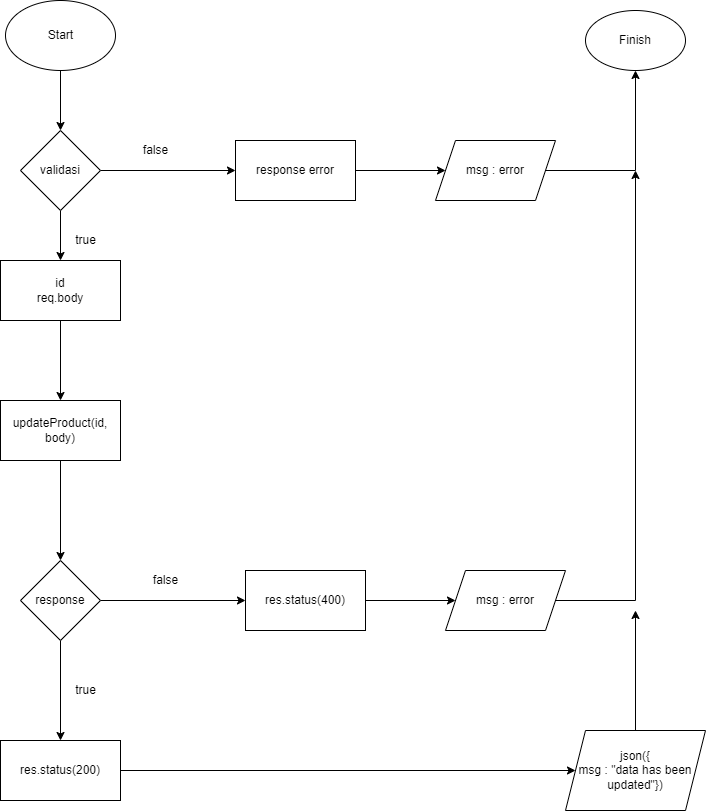

The diagram above was exported from draw.io. Its source (the exported page's mxGraphModel, read from the mxfile embedded in the PNG):
<mxGraphModel dx="1102" dy="624" grid="1" gridSize="10" guides="1" tooltips="1" connect="1" arrows="1" fold="1" page="1" pageScale="1" pageWidth="850" pageHeight="1100" math="0" shadow="0">
  <root>
    <mxCell id="0" />
    <mxCell id="1" parent="0" />
    <mxCell id="f9xX_wo0M2uoVOr2o_vX-6" value="" style="edgeStyle=orthogonalEdgeStyle;rounded=0;orthogonalLoop=1;jettySize=auto;html=1;" edge="1" parent="1" source="f9xX_wo0M2uoVOr2o_vX-1" target="f9xX_wo0M2uoVOr2o_vX-3">
      <mxGeometry relative="1" as="geometry" />
    </mxCell>
    <mxCell id="f9xX_wo0M2uoVOr2o_vX-1" value="" style="ellipse;whiteSpace=wrap;html=1;" vertex="1" parent="1">
      <mxGeometry x="60" y="30" width="110" height="70" as="geometry" />
    </mxCell>
    <mxCell id="f9xX_wo0M2uoVOr2o_vX-2" value="Start" style="text;html=1;resizable=0;autosize=1;align=center;verticalAlign=middle;points=[];fillColor=none;strokeColor=none;rounded=0;" vertex="1" parent="1">
      <mxGeometry x="95" y="55" width="40" height="20" as="geometry" />
    </mxCell>
    <mxCell id="f9xX_wo0M2uoVOr2o_vX-8" value="" style="edgeStyle=orthogonalEdgeStyle;rounded=0;orthogonalLoop=1;jettySize=auto;html=1;" edge="1" parent="1" source="f9xX_wo0M2uoVOr2o_vX-3" target="f9xX_wo0M2uoVOr2o_vX-7">
      <mxGeometry relative="1" as="geometry" />
    </mxCell>
    <mxCell id="f9xX_wo0M2uoVOr2o_vX-10" value="" style="edgeStyle=orthogonalEdgeStyle;rounded=0;orthogonalLoop=1;jettySize=auto;html=1;" edge="1" parent="1" source="f9xX_wo0M2uoVOr2o_vX-3" target="f9xX_wo0M2uoVOr2o_vX-9">
      <mxGeometry relative="1" as="geometry" />
    </mxCell>
    <mxCell id="f9xX_wo0M2uoVOr2o_vX-3" value="validasi" style="rhombus;whiteSpace=wrap;html=1;" vertex="1" parent="1">
      <mxGeometry x="75" y="160" width="80" height="80" as="geometry" />
    </mxCell>
    <mxCell id="f9xX_wo0M2uoVOr2o_vX-16" value="" style="edgeStyle=orthogonalEdgeStyle;rounded=0;orthogonalLoop=1;jettySize=auto;html=1;" edge="1" parent="1" source="f9xX_wo0M2uoVOr2o_vX-7" target="f9xX_wo0M2uoVOr2o_vX-15">
      <mxGeometry relative="1" as="geometry" />
    </mxCell>
    <mxCell id="f9xX_wo0M2uoVOr2o_vX-7" value="id&lt;br&gt;req.body" style="whiteSpace=wrap;html=1;" vertex="1" parent="1">
      <mxGeometry x="55" y="290" width="120" height="60" as="geometry" />
    </mxCell>
    <mxCell id="f9xX_wo0M2uoVOr2o_vX-32" value="" style="edgeStyle=orthogonalEdgeStyle;rounded=0;orthogonalLoop=1;jettySize=auto;html=1;" edge="1" parent="1" source="f9xX_wo0M2uoVOr2o_vX-9" target="f9xX_wo0M2uoVOr2o_vX-31">
      <mxGeometry relative="1" as="geometry" />
    </mxCell>
    <mxCell id="f9xX_wo0M2uoVOr2o_vX-9" value="response error" style="whiteSpace=wrap;html=1;" vertex="1" parent="1">
      <mxGeometry x="290" y="170" width="120" height="60" as="geometry" />
    </mxCell>
    <mxCell id="f9xX_wo0M2uoVOr2o_vX-13" value="Finish" style="ellipse;whiteSpace=wrap;html=1;" vertex="1" parent="1">
      <mxGeometry x="640" y="40" width="100" height="60" as="geometry" />
    </mxCell>
    <mxCell id="f9xX_wo0M2uoVOr2o_vX-18" value="" style="edgeStyle=orthogonalEdgeStyle;rounded=0;orthogonalLoop=1;jettySize=auto;html=1;" edge="1" parent="1" source="f9xX_wo0M2uoVOr2o_vX-15" target="f9xX_wo0M2uoVOr2o_vX-17">
      <mxGeometry relative="1" as="geometry" />
    </mxCell>
    <mxCell id="f9xX_wo0M2uoVOr2o_vX-15" value="updateProduct(id, body)" style="whiteSpace=wrap;html=1;" vertex="1" parent="1">
      <mxGeometry x="55" y="430" width="120" height="60" as="geometry" />
    </mxCell>
    <mxCell id="f9xX_wo0M2uoVOr2o_vX-20" value="" style="edgeStyle=orthogonalEdgeStyle;rounded=0;orthogonalLoop=1;jettySize=auto;html=1;" edge="1" parent="1" source="f9xX_wo0M2uoVOr2o_vX-17" target="f9xX_wo0M2uoVOr2o_vX-19">
      <mxGeometry relative="1" as="geometry" />
    </mxCell>
    <mxCell id="f9xX_wo0M2uoVOr2o_vX-27" value="" style="edgeStyle=orthogonalEdgeStyle;rounded=0;orthogonalLoop=1;jettySize=auto;html=1;" edge="1" parent="1" source="f9xX_wo0M2uoVOr2o_vX-17" target="f9xX_wo0M2uoVOr2o_vX-26">
      <mxGeometry relative="1" as="geometry" />
    </mxCell>
    <mxCell id="f9xX_wo0M2uoVOr2o_vX-17" value="response" style="rhombus;whiteSpace=wrap;html=1;" vertex="1" parent="1">
      <mxGeometry x="75" y="590" width="80" height="80" as="geometry" />
    </mxCell>
    <mxCell id="f9xX_wo0M2uoVOr2o_vX-35" value="" style="edgeStyle=orthogonalEdgeStyle;rounded=0;orthogonalLoop=1;jettySize=auto;html=1;" edge="1" parent="1" source="f9xX_wo0M2uoVOr2o_vX-19" target="f9xX_wo0M2uoVOr2o_vX-34">
      <mxGeometry relative="1" as="geometry" />
    </mxCell>
    <mxCell id="f9xX_wo0M2uoVOr2o_vX-19" value="res.status(400)" style="whiteSpace=wrap;html=1;" vertex="1" parent="1">
      <mxGeometry x="300" y="600" width="120" height="60" as="geometry" />
    </mxCell>
    <mxCell id="f9xX_wo0M2uoVOr2o_vX-22" value="true&lt;br&gt;" style="text;html=1;resizable=0;autosize=1;align=center;verticalAlign=middle;points=[];fillColor=none;strokeColor=none;rounded=0;" vertex="1" parent="1">
      <mxGeometry x="120" y="260" width="40" height="20" as="geometry" />
    </mxCell>
    <mxCell id="f9xX_wo0M2uoVOr2o_vX-23" value="false" style="text;html=1;resizable=0;autosize=1;align=center;verticalAlign=middle;points=[];fillColor=none;strokeColor=none;rounded=0;" vertex="1" parent="1">
      <mxGeometry x="190" y="170" width="40" height="20" as="geometry" />
    </mxCell>
    <mxCell id="f9xX_wo0M2uoVOr2o_vX-24" value="false" style="text;html=1;resizable=0;autosize=1;align=center;verticalAlign=middle;points=[];fillColor=none;strokeColor=none;rounded=0;" vertex="1" parent="1">
      <mxGeometry x="200" y="600" width="40" height="20" as="geometry" />
    </mxCell>
    <mxCell id="f9xX_wo0M2uoVOr2o_vX-25" value="true&lt;br&gt;" style="text;html=1;resizable=0;autosize=1;align=center;verticalAlign=middle;points=[];fillColor=none;strokeColor=none;rounded=0;" vertex="1" parent="1">
      <mxGeometry x="120" y="710" width="40" height="20" as="geometry" />
    </mxCell>
    <mxCell id="f9xX_wo0M2uoVOr2o_vX-29" value="" style="edgeStyle=orthogonalEdgeStyle;rounded=0;orthogonalLoop=1;jettySize=auto;html=1;" edge="1" parent="1" source="f9xX_wo0M2uoVOr2o_vX-26" target="f9xX_wo0M2uoVOr2o_vX-28">
      <mxGeometry relative="1" as="geometry" />
    </mxCell>
    <mxCell id="f9xX_wo0M2uoVOr2o_vX-26" value="res.status(200)" style="whiteSpace=wrap;html=1;" vertex="1" parent="1">
      <mxGeometry x="55" y="770" width="120" height="60" as="geometry" />
    </mxCell>
    <mxCell id="f9xX_wo0M2uoVOr2o_vX-30" style="edgeStyle=orthogonalEdgeStyle;rounded=0;orthogonalLoop=1;jettySize=auto;html=1;" edge="1" parent="1" source="f9xX_wo0M2uoVOr2o_vX-28">
      <mxGeometry relative="1" as="geometry">
        <mxPoint x="690" y="640" as="targetPoint" />
      </mxGeometry>
    </mxCell>
    <mxCell id="f9xX_wo0M2uoVOr2o_vX-28" value="json({&lt;br&gt;msg : &quot;data has been updated&quot;})" style="shape=parallelogram;perimeter=parallelogramPerimeter;whiteSpace=wrap;html=1;fixedSize=1;" vertex="1" parent="1">
      <mxGeometry x="620" y="760" width="140" height="80" as="geometry" />
    </mxCell>
    <mxCell id="f9xX_wo0M2uoVOr2o_vX-33" style="edgeStyle=orthogonalEdgeStyle;rounded=0;orthogonalLoop=1;jettySize=auto;html=1;entryX=0.5;entryY=1;entryDx=0;entryDy=0;" edge="1" parent="1" source="f9xX_wo0M2uoVOr2o_vX-31" target="f9xX_wo0M2uoVOr2o_vX-13">
      <mxGeometry relative="1" as="geometry" />
    </mxCell>
    <mxCell id="f9xX_wo0M2uoVOr2o_vX-31" value="msg : error" style="shape=parallelogram;perimeter=parallelogramPerimeter;whiteSpace=wrap;html=1;fixedSize=1;" vertex="1" parent="1">
      <mxGeometry x="490" y="170" width="120" height="60" as="geometry" />
    </mxCell>
    <mxCell id="f9xX_wo0M2uoVOr2o_vX-36" style="edgeStyle=orthogonalEdgeStyle;rounded=0;orthogonalLoop=1;jettySize=auto;html=1;" edge="1" parent="1" source="f9xX_wo0M2uoVOr2o_vX-34">
      <mxGeometry relative="1" as="geometry">
        <mxPoint x="690" y="200" as="targetPoint" />
      </mxGeometry>
    </mxCell>
    <mxCell id="f9xX_wo0M2uoVOr2o_vX-34" value="msg : error" style="shape=parallelogram;perimeter=parallelogramPerimeter;whiteSpace=wrap;html=1;fixedSize=1;" vertex="1" parent="1">
      <mxGeometry x="500" y="600" width="120" height="60" as="geometry" />
    </mxCell>
  </root>
</mxGraphModel>